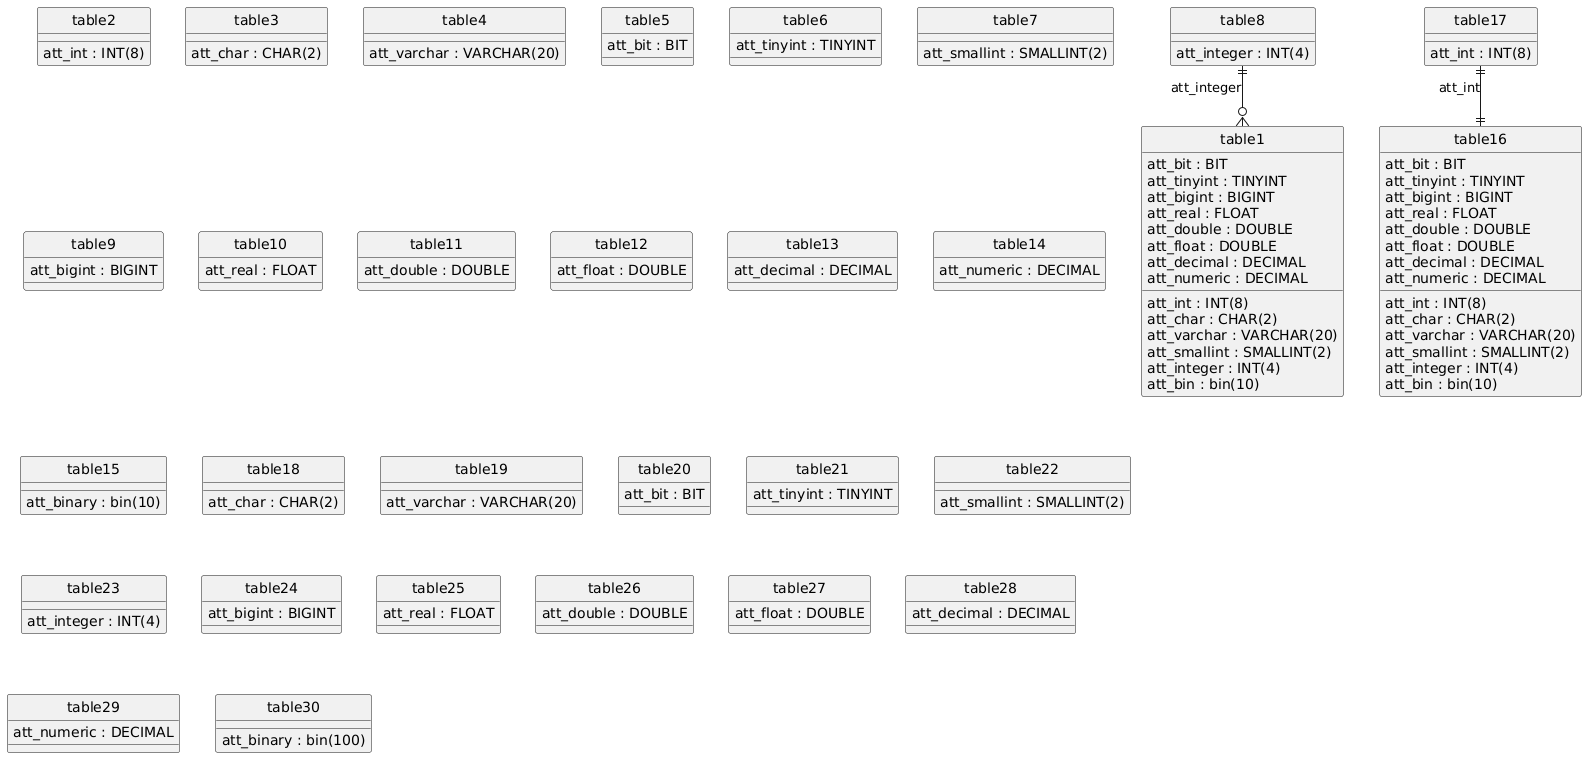

The diagram above was rendered by PlantUML. Its source (embedded in the PNG):
@startuml
hide circle
skinparam linetype ortho

entity "table1" as table1 {
  att_int : INT(8)
  att_char : CHAR(2)
  att_varchar : VARCHAR(20)
  att_bit : BIT
  att_tinyint : TINYINT
  att_smallint : SMALLINT(2)
  att_integer : INT(4)
  att_bigint : BIGINT
  att_real : FLOAT
  att_double : DOUBLE
  att_float : DOUBLE
  att_decimal : DECIMAL
  att_numeric : DECIMAL
  att_bin : bin(10)
}

entity "table2" as table2 {
  att_int : INT(8)
}

entity "table3" as table3 {
  att_char : CHAR(2)
}

entity "table4" as table4 {
  att_varchar : VARCHAR(20)
}

entity "table5" as table5 {
  att_bit : BIT
}

entity "table6" as table6 {
  att_tinyint : TINYINT
}

entity "table7" as table7 {
  att_smallint : SMALLINT(2)
}

entity "table8" as table8 {
  att_integer : INT(4)
}

entity "table9" as table9 {
  att_bigint : BIGINT
}

entity "table10" as table10 {
  att_real : FLOAT
}

entity "table11" as table11 {
  att_double : DOUBLE
}

entity "table12" as table12 {
  att_float : DOUBLE
}

entity "table13" as table13 {
  att_decimal : DECIMAL
}

entity "table14" as table14 {
  att_numeric : DECIMAL
}

entity "table15" as table15 {
  att_binary : bin(10)
}

entity "table16" as table16 {
  att_int : INT(8)
  att_char : CHAR(2)
  att_varchar : VARCHAR(20)
  att_bit : BIT
  att_tinyint : TINYINT
  att_smallint : SMALLINT(2)
  att_integer : INT(4)
  att_bigint : BIGINT
  att_real : FLOAT
  att_double : DOUBLE
  att_float : DOUBLE
  att_decimal : DECIMAL
  att_numeric : DECIMAL
  att_bin : bin(10)
}

entity "table17" as table17 {
  att_int : INT(8)
}

entity "table18" as table18 {
  att_char : CHAR(2)
}

entity "table19" as table19 {
  att_varchar : VARCHAR(20)
}

entity "table20" as table20 {
  att_bit : BIT
}

entity "table21" as table21 {
  att_tinyint : TINYINT
}

entity "table22" as table22 {
  att_smallint : SMALLINT(2)
}

entity "table23" as table23 {
  att_integer : INT(4)
}

entity "table24" as table24 {
  att_bigint : BIGINT
}

entity "table25" as table25 {
  att_real : FLOAT
}

entity "table26" as table26 {
  att_double : DOUBLE
}

entity "table27" as table27 {
  att_float : DOUBLE
}

entity "table28" as table28 {
  att_decimal : DECIMAL
}

entity "table29" as table29 {
  att_numeric : DECIMAL
}

entity "table30" as table30 {
  att_binary : bin(100)
}

table8 ||--o{ table1 : "att_integer"
table17 ||--|| table16 : "att_int"
@enduml